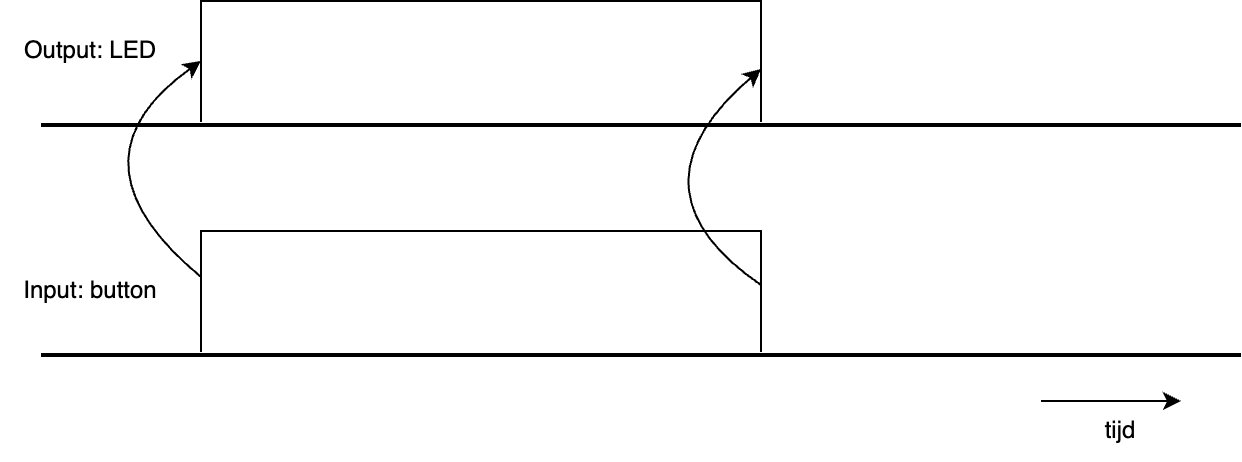

The diagram above was exported from draw.io. Its source (the exported page's mxGraphModel, read from the mxfile embedded in the PNG):
<mxGraphModel dx="954" dy="610" grid="1" gridSize="10" guides="1" tooltips="1" connect="1" arrows="1" fold="1" page="1" pageScale="1" pageWidth="827" pageHeight="1169" math="0" shadow="0">
  <root>
    <mxCell id="0" />
    <mxCell id="1" parent="0" />
    <mxCell id="YiX9SXsxAOFKrUH9niKX-2" value="" style="shape=partialRectangle;whiteSpace=wrap;html=1;bottom=1;right=1;left=1;top=0;fillColor=none;routingCenterX=-0.5;rotation=-180;" parent="1" vertex="1">
      <mxGeometry x="200" y="375" width="280" height="60" as="geometry" />
    </mxCell>
    <mxCell id="YiX9SXsxAOFKrUH9niKX-3" value="" style="line;strokeWidth=2;html=1;perimeter=backbonePerimeter;points=[];outlineConnect=0;" parent="1" vertex="1">
      <mxGeometry x="120" y="432" width="600" height="10" as="geometry" />
    </mxCell>
    <mxCell id="YiX9SXsxAOFKrUH9niKX-5" value="" style="shape=partialRectangle;whiteSpace=wrap;html=1;bottom=1;right=1;left=1;top=0;fillColor=none;routingCenterX=-0.5;rotation=-180;" parent="1" vertex="1">
      <mxGeometry x="200" y="260" width="280" height="60" as="geometry" />
    </mxCell>
    <mxCell id="YiX9SXsxAOFKrUH9niKX-6" value="" style="line;strokeWidth=2;html=1;perimeter=backbonePerimeter;points=[];outlineConnect=0;" parent="1" vertex="1">
      <mxGeometry x="120" y="317" width="600" height="10" as="geometry" />
    </mxCell>
    <mxCell id="YiX9SXsxAOFKrUH9niKX-7" value="Input: button" style="text;html=1;align=center;verticalAlign=middle;whiteSpace=wrap;rounded=0;" parent="1" vertex="1">
      <mxGeometry x="100" y="390" width="90" height="30" as="geometry" />
    </mxCell>
    <mxCell id="YiX9SXsxAOFKrUH9niKX-8" value="Output: LED" style="text;html=1;align=center;verticalAlign=middle;whiteSpace=wrap;rounded=0;" parent="1" vertex="1">
      <mxGeometry x="100" y="270" width="90" height="30" as="geometry" />
    </mxCell>
    <mxCell id="YiX9SXsxAOFKrUH9niKX-9" value="" style="endArrow=classic;html=1;rounded=0;" parent="1" edge="1">
      <mxGeometry width="50" height="50" relative="1" as="geometry">
        <mxPoint x="620" y="460" as="sourcePoint" />
        <mxPoint x="690" y="460" as="targetPoint" />
      </mxGeometry>
    </mxCell>
    <mxCell id="YiX9SXsxAOFKrUH9niKX-10" value="tijd" style="text;html=1;align=center;verticalAlign=middle;whiteSpace=wrap;rounded=0;" parent="1" vertex="1">
      <mxGeometry x="630" y="460" width="60" height="30" as="geometry" />
    </mxCell>
    <mxCell id="YiX9SXsxAOFKrUH9niKX-11" value="" style="curved=1;endArrow=classic;html=1;rounded=0;exitX=1;exitY=0.617;exitDx=0;exitDy=0;exitPerimeter=0;entryX=1;entryY=0.5;entryDx=0;entryDy=0;" parent="1" source="YiX9SXsxAOFKrUH9niKX-2" target="YiX9SXsxAOFKrUH9niKX-5" edge="1">
      <mxGeometry width="50" height="50" relative="1" as="geometry">
        <mxPoint x="390" y="340" as="sourcePoint" />
        <mxPoint x="440" y="290" as="targetPoint" />
        <Array as="points">
          <mxPoint x="130" y="340" />
        </Array>
      </mxGeometry>
    </mxCell>
    <mxCell id="YiX9SXsxAOFKrUH9niKX-12" value="" style="curved=1;endArrow=classic;html=1;rounded=0;exitX=1;exitY=0.617;exitDx=0;exitDy=0;exitPerimeter=0;entryX=1;entryY=0.5;entryDx=0;entryDy=0;" parent="1" edge="1">
      <mxGeometry width="50" height="50" relative="1" as="geometry">
        <mxPoint x="480" y="402" as="sourcePoint" />
        <mxPoint x="480" y="294" as="targetPoint" />
        <Array as="points">
          <mxPoint x="410" y="354" />
        </Array>
      </mxGeometry>
    </mxCell>
  </root>
</mxGraphModel>